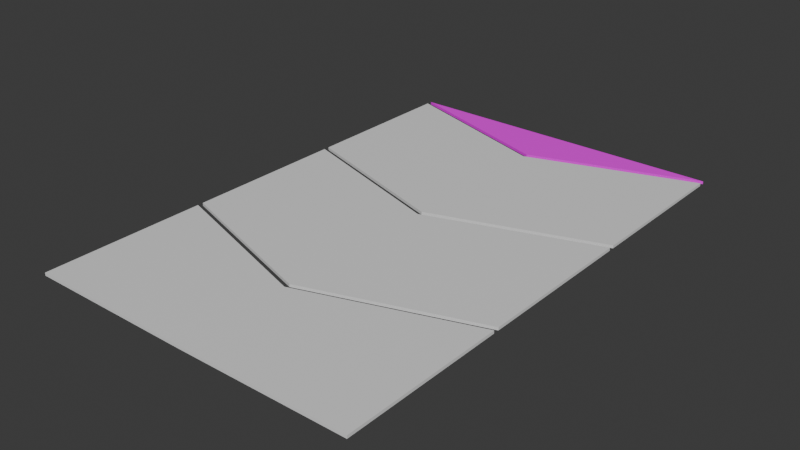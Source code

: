 # Source: Belt.blend  (saved by Blender 4.0.36; exported with 4.5.12 LTS)
import bpy
from mathutils import Matrix  # noqa: F401  (used for matrix-valued properties, if any)

bpy.ops.wm.read_factory_settings(use_empty=True)
scene = bpy.context.scene
scene.name = 'Scene'

# ---- collections
col_collection = bpy.data.collections.new('Collection'); scene.collection.children.link(col_collection)

# ---- images (referenced by path relative to the original .blend; pixels are not part of the script)
import os
ASSET_DIR = os.environ.get("B2B_ASSET_DIR", "")  # directory of the original .blend (textures are referenced by path, not embedded)
HERE = os.path.dirname(os.path.abspath(__file__))  # packed textures are extracted next to this script under _unpacked/

def load_image(name, relpath, width, height, colorspace="sRGB"):
    """Load a texture the original file referenced (path relative to the .blend, or extracted next to this script)."""
    p = next((c for c in (os.path.join(HERE, relpath), os.path.join(ASSET_DIR, relpath)) if relpath and os.path.exists(c)), "")
    if p:
        img = bpy.data.images.load(p, check_existing=True)
        img.name = name
    else:  # same state as the original file: an image datablock whose file is absent (Cycles renders it pink)
        img = bpy.data.images.new(name, width, height)
        img.source = "FILE"
        img.filepath = "//" + (relpath or name)
    img.colorspace_settings.name = colorspace
    return img
img_basecolor = load_image('BaseColor', 'BaseColor.png', 1024, 1024, 'sRGB')

# ---- materials (node trees are filled in below, after node groups)
mat_material = bpy.data.materials.new('Material')
mat_material.alpha_threshold = 0.0
mat_material.use_transparent_shadow = False
mat_material.roughness = 0.5
mat_material.line_color = (0.0, 0.0, 0.0, 1.0)
mat_material_002 = bpy.data.materials.new('Material.002')
mat_material_002.alpha_threshold = 0.0
mat_material_002.use_transparent_shadow = False
mat_material_002.roughness = 0.5
mat_material_002.line_color = (0.0, 0.0, 0.0, 1.0)
mat_material_003 = bpy.data.materials.new('Material.003')
mat_material_003.alpha_threshold = 0.0
mat_material_003.use_transparent_shadow = False
mat_material_003.roughness = 0.5
mat_material_003.line_color = (0.0, 0.0, 0.0, 1.0)
mat_material_004 = bpy.data.materials.new('Material.004')
mat_material_004.alpha_threshold = 0.0
mat_material_004.use_transparent_shadow = False
mat_material_004.roughness = 0.5
mat_material_004.line_color = (0.0, 0.0, 0.0, 1.0)

# ---- material node trees
mat_material.use_nodes = True; mat_material.node_tree.nodes.clear()
_N = mat_material.node_tree.nodes; _L = mat_material.node_tree.links
n0 = _N.new('ShaderNodeOutputMaterial'); n0.name = 'Material Output'; n0.location = (300, 300)
n1 = _N.new('ShaderNodeBsdfPrincipled'); n1.name = 'Principled BSDF'; n1.location = (10, 300)
n1.inputs[3].default_value = 1.45
_L.new(n1.outputs[0], n0.inputs[0])
n0.is_active_output = True
mat_material_002.use_nodes = True; mat_material_002.node_tree.nodes.clear()
_N = mat_material_002.node_tree.nodes; _L = mat_material_002.node_tree.links
n0 = _N.new('ShaderNodeOutputMaterial'); n0.name = 'Material Output'; n0.location = (300, 300)
n1 = _N.new('ShaderNodeBsdfPrincipled'); n1.name = 'Principled BSDF'; n1.location = (10, 300)
n1.inputs[3].default_value = 1.45
_L.new(n1.outputs[0], n0.inputs[0])
n0.is_active_output = True
mat_material_003.use_nodes = True; mat_material_003.node_tree.nodes.clear()
_N = mat_material_003.node_tree.nodes; _L = mat_material_003.node_tree.links
n0 = _N.new('ShaderNodeOutputMaterial'); n0.name = 'Material Output'; n0.location = (300, 300)
n1 = _N.new('ShaderNodeBsdfPrincipled'); n1.name = 'Principled BSDF'; n1.location = (10, 300)
n1.inputs[3].default_value = 1.45
_L.new(n1.outputs[0], n0.inputs[0])
n0.is_active_output = True
mat_material_004.use_nodes = True; mat_material_004.node_tree.nodes.clear()
_N = mat_material_004.node_tree.nodes; _L = mat_material_004.node_tree.links
n0 = _N.new('ShaderNodeOutputMaterial'); n0.name = 'Material Output'; n0.location = (300, 300)
n1 = _N.new('ShaderNodeBsdfPrincipled'); n1.name = 'Principled BSDF'; n1.location = (10, 300)
n1.inputs[3].default_value = 1.45
n2 = _N.new('ShaderNodeTexImage'); n2.name = 'Image Texture'; n2.location = (-280, 280)
n2.image = img_basecolor
_L.new(n1.outputs[0], n0.inputs[0])
_L.new(n2.outputs[0], n1.inputs[0])
n0.is_active_output = True

# ---- world
world_world = bpy.data.worlds.new('World'); scene.world = world_world
world_world.use_nodes = True; world_world.node_tree.nodes.clear()
_N = world_world.node_tree.nodes; _L = world_world.node_tree.links
n0 = _N.new('ShaderNodeOutputWorld'); n0.name = 'World Output'; n0.location = (300, 300)
n1 = _N.new('ShaderNodeBackground'); n1.name = 'Background'; n1.location = (10, 300)
n1.inputs[0].default_value = (0.05088, 0.05088, 0.05088, 1.0)
_L.new(n1.outputs[0], n0.inputs[0])
n0.is_active_output = True
world_world.color = (0.05088, 0.05088, 0.05088)
world_world.use_sun_shadow = False
world_world.sun_shadow_jitter_overblur = 0.0

# ---- meshes
me_cube = bpy.data.meshes.new('Cube')
me_cube.from_pydata([(1.0, 1.0, 1.0), (1.0, 1.0, -1.0), (1.0, -1.0, 1.0), (1.0, -1.0, -1.0), (-1.0, 1.0, 1.0), (-1.0, 1.0, -1.0), (-1.0, -1.0, 1.0), (-1.0, -1.0, -1.0), (-1.667, 0.0, -1.0), (0.3333, 0.0, 1.0), (-1.667, 0.0, 1.0), (0.3333, 0.0, -1.0)], [], [(9, 10, 6, 2), (3, 2, 6, 7), (8, 10, 4, 5), (8, 11, 3, 7), (11, 9, 2, 3), (5, 4, 0, 1), (1, 0, 9, 11), (5, 1, 11, 8), (7, 6, 10, 8), (0, 4, 10, 9)])
_uv = me_cube.uv_layers.new(name='UVMap')
_uv.uv.foreach_set('vector', [0.194, 0.153, 0.194, 0.399, 0.07101, 0.317, 0.07101, 0.07101, 0.705, 0.399, 0.459, 0.399, 0.459, 0.153, 0.705, 0.153, 0.317, 0.869, 0.07101, 0.869, 0.07101, 0.787, 0.317, 0.787, 0.582, 0.541, 0.582, 0.787, 0.459, 0.869, 0.459, 0.623, 0.847, 0.317, 0.847, 0.07101, 0.929, 0.07101, 0.929, 0.317, 0.317, 0.787, 0.07101, 0.787, 0.07101, 0.541, 0.317, 0.541, 0.847, 0.705, 0.847, 0.459, 0.929, 0.459, 0.929, 0.705, 0.705, 0.623, 0.705, 0.869, 0.582, 0.787, 0.582, 0.541, 0.705, 0.153, 0.459, 0.153, 0.459, 0.07101, 0.705, 0.07101, 0.317, 0.07101, 0.317, 0.317, 0.194, 0.399, 0.194, 0.153])
me_cube.materials.append(mat_material)
me_cube.use_mirror_vertex_groups = False
me_cube.update()
me_cube_002 = bpy.data.meshes.new('Cube.002')
me_cube_002.from_pydata([(1.0, 1.0, 1.0), (1.0, 1.0, -1.0), (1.0, -1.0, 1.0), (1.0, -1.0, -1.0), (-1.0, 1.0, 1.0), (-1.0, 1.0, -1.0), (-1.0, -1.0, 1.0), (-1.0, -1.0, -1.0), (-1.667, 0.0, -1.0), (0.3333, 0.0, 1.0), (-1.667, 0.0, 1.0), (0.3333, 0.0, -1.0)], [], [(9, 10, 6, 2), (3, 2, 6, 7), (8, 10, 4, 5), (8, 11, 3, 7), (11, 9, 2, 3), (5, 4, 0, 1), (1, 0, 9, 11), (5, 1, 11, 8), (7, 6, 10, 8), (0, 4, 10, 9)])
_uv = me_cube_002.uv_layers.new(name='UVMap')
_uv.uv.foreach_set('vector', [0.194, 0.153, 0.194, 0.399, 0.07101, 0.317, 0.07101, 0.07101, 0.705, 0.399, 0.459, 0.399, 0.459, 0.153, 0.705, 0.153, 0.317, 0.869, 0.07101, 0.869, 0.07101, 0.787, 0.317, 0.787, 0.582, 0.541, 0.582, 0.787, 0.459, 0.869, 0.459, 0.623, 0.847, 0.317, 0.847, 0.07101, 0.929, 0.07101, 0.929, 0.317, 0.317, 0.787, 0.07101, 0.787, 0.07101, 0.541, 0.317, 0.541, 0.847, 0.705, 0.847, 0.459, 0.929, 0.459, 0.929, 0.705, 0.705, 0.623, 0.705, 0.869, 0.582, 0.787, 0.582, 0.541, 0.705, 0.153, 0.459, 0.153, 0.459, 0.07101, 0.705, 0.07101, 0.317, 0.07101, 0.317, 0.317, 0.194, 0.399, 0.194, 0.153])
me_cube_002.materials.append(mat_material_002)
me_cube_002.use_mirror_vertex_groups = False
me_cube_002.update()
me_cube_003 = bpy.data.meshes.new('Cube.003')
me_cube_003.from_pydata([(1.0, 1.0, 1.0), (1.0, 1.0, -1.0), (1.0, -1.0, 1.0), (1.0, -1.0, -1.0), (-1.0, 1.0, 1.0), (-1.0, 1.0, -1.0), (-1.0, -1.0, 1.0), (-1.0, -1.0, -1.0), (-1.011, 0.0, -1.0), (0.3333, 0.0, 1.0), (-1.011, 0.0, 1.0), (0.3333, 0.0, -1.0)], [], [(9, 10, 6, 2), (3, 2, 6, 7), (8, 10, 4, 5), (8, 11, 3, 7), (11, 9, 2, 3), (5, 4, 0, 1), (1, 0, 9, 11), (5, 1, 11, 8), (7, 6, 10, 8), (0, 4, 10, 9)])
_uv = me_cube_003.uv_layers.new(name='UVMap')
_uv.uv.foreach_set('vector', [0.1665, 0.1321, 0.1665, 0.2707, 0.06346, 0.2695, 0.06346, 0.06346, 0.06346, 0.6036, 0.06346, 0.3976, 0.2695, 0.3976, 0.2695, 0.6036, 0.4994, 0.6036, 0.4994, 0.3976, 0.6024, 0.3976, 0.6024, 0.6036, 0.4994, 0.06346, 0.4994, 0.202, 0.3964, 0.2707, 0.3964, 0.06464, 0.7293, 0.6036, 0.7293, 0.3976, 0.798, 0.3976, 0.798, 0.6036, 0.7293, 0.2695, 0.7293, 0.06346, 0.9354, 0.06346, 0.9354, 0.2695, 0.06346, 0.9365, 0.06346, 0.7305, 0.1321, 0.7305, 0.1321, 0.9365, 0.6024, 0.06464, 0.6024, 0.2707, 0.4994, 0.202, 0.4994, 0.06346, 0.3964, 0.6036, 0.3964, 0.3976, 0.4994, 0.3976, 0.4994, 0.6036, 0.2695, 0.06346, 0.2695, 0.2695, 0.1665, 0.2707, 0.1665, 0.1321])
me_cube_003.materials.append(mat_material_003)
me_cube_003.use_mirror_vertex_groups = False
me_cube_003.update()
me_cube_004 = bpy.data.meshes.new('Cube.004')
me_cube_004.from_pydata([(-1.0, 1.0, 1.0), (-1.0, 1.0, -1.0), (-1.0, -1.0, 1.0), (-1.0, -1.0, -1.0), (-1.0, 1.0, 1.0), (-1.0, 1.0, -1.0), (-1.0, -1.0, 1.0), (-1.0, -1.0, -1.0), (-1.667, 0.0, -1.0), (-1.001, 0.0, 1.0), (-1.667, 0.0, 1.0), (-1.001, 0.0, -1.0)], [], [(9, 10, 6, 2), (3, 2, 6, 7), (8, 10, 4, 5), (8, 11, 3, 7), (11, 9, 2, 3), (5, 4, 0, 1), (1, 0, 9, 11), (5, 1, 11, 8), (7, 6, 10, 8), (0, 4, 10, 9)])
_uv = me_cube_004.uv_layers.new(name='UVMap')
_uv.uv.foreach_set('vector', [0.75, 0.06502, 0.75, 0.1883, 0.5649, 0.06491, 0.5649, 0.06491, 0.06491, 0.9351, 0.06491, 0.5649, 0.06491, 0.5649, 0.06491, 0.9351, 0.9351, 0.4415, 0.5649, 0.4415, 0.5649, 0.3181, 0.9351, 0.3181, 0.75, 0.5714, 0.75, 0.6946, 0.5649, 0.6947, 0.5649, 0.6947, 0.25, 0.4351, 0.25, 0.06491, 0.4351, 0.06491, 0.4351, 0.4351, 0.9351, 0.3181, 0.5649, 0.3181, 0.5649, 0.3181, 0.9351, 0.3181, 0.06491, 0.4351, 0.06491, 0.06491, 0.25, 0.06491, 0.25, 0.4351, 0.9351, 0.6947, 0.9351, 0.6947, 0.75, 0.6946, 0.75, 0.5714, 0.06491, 0.9351, 0.06491, 0.5649, 0.2874, 0.5649, 0.2874, 0.9351, 0.9351, 0.06491, 0.9351, 0.06491, 0.75, 0.1883, 0.75, 0.06502])
me_cube_004.materials.append(mat_material_004)
me_cube_004.use_mirror_vertex_groups = False
me_cube_004.update()

# ---- objects
ob_cube = bpy.data.objects.new('Cube', me_cube)
ob_cube_002 = bpy.data.objects.new('Cube.002', me_cube_002)
ob_cube_001 = bpy.data.objects.new('Cube.001', me_cube_003)
ob_cube_003 = bpy.data.objects.new('Cube.003', me_cube_004)

# ---- transforms, parenting, visibility, modifiers, constraints
ob_cube.location = (0.02, -0.009999, -0.055)
ob_cube.rotation_euler = (0.0, -0.0, 1.571)
ob_cube.scale = (1.45, 2.95, 0.025)
ob_cube.lock_rotations_4d = False
ob_cube.empty_display_type = 'ARROWS'
ob_cube.lineart.crease_threshold = 0.0
ob_cube_002.location = (0.02, 2.99, -0.055)
ob_cube_002.rotation_euler = (0.0, -0.0, 1.571)
ob_cube_002.scale = (1.45, 2.95, 0.025)
ob_cube_002.lock_rotations_4d = False
ob_cube_002.empty_display_type = 'ARROWS'
ob_cube_002.lineart.crease_threshold = 0.0
ob_cube_001.location = (0.02, -3.01, -0.055)
ob_cube_001.rotation_euler = (0.0, -0.0, 1.571)
ob_cube_001.scale = (1.45, 2.95, 0.025)
ob_cube_001.lock_rotations_4d = False
ob_cube_001.empty_display_type = 'ARROWS'
ob_cube_001.lineart.crease_threshold = 0.0
ob_cube_003.location = (0.02, 5.99, -0.055)
ob_cube_003.rotation_euler = (0.0, -0.0, 1.571)
ob_cube_003.scale = (1.45, 2.95, 0.025)
ob_cube_003.lock_rotations_4d = False
ob_cube_003.empty_display_type = 'ARROWS'
ob_cube_003.lineart.crease_threshold = 0.0

# ---- collection membership
col_collection.objects.link(ob_cube)
col_collection.objects.link(ob_cube_002)
col_collection.objects.link(ob_cube_001)
col_collection.objects.link(ob_cube_003)

# ---- scene / render settings (as saved in the file)
scene.frame_start = 1; scene.frame_end = 250; scene.frame_set(1)
scene.render.engine = 'BLENDER_EEVEE_NEXT'
scene.cycles.sampling_pattern = 'TABULATED_SOBOL'
bpy.context.view_layer.update()

# ---- added for rendering (the .blend has no active camera and no usable light): camera, sun
cam_auto = bpy.data.cameras.new('AutoCamera')
cam_auto.lens = 50.0
cam_auto.sensor_width = 36.0
cam_auto.clip_end = 1000.0
ob_auto_camera = bpy.data.objects.new('AutoCamera', cam_auto)
scene.collection.objects.link(ob_auto_camera)
ob_auto_camera.location = (9.98982, -11.9321, 7.92085)
ob_auto_camera.rotation_euler = (1.09748, -7.21219e-08, 0.694738)
scene.camera = ob_auto_camera
light_auto_sun = bpy.data.lights.new('AutoSun', 'SUN')
light_auto_sun.energy = 3.0
light_auto_sun.angle = 0.0523599
ob_auto_sun = bpy.data.objects.new('AutoSun', light_auto_sun)
scene.collection.objects.link(ob_auto_sun)
ob_auto_sun.rotation_euler = (0.872665, 0.174533, 0.523599)
bpy.context.view_layer.update()
